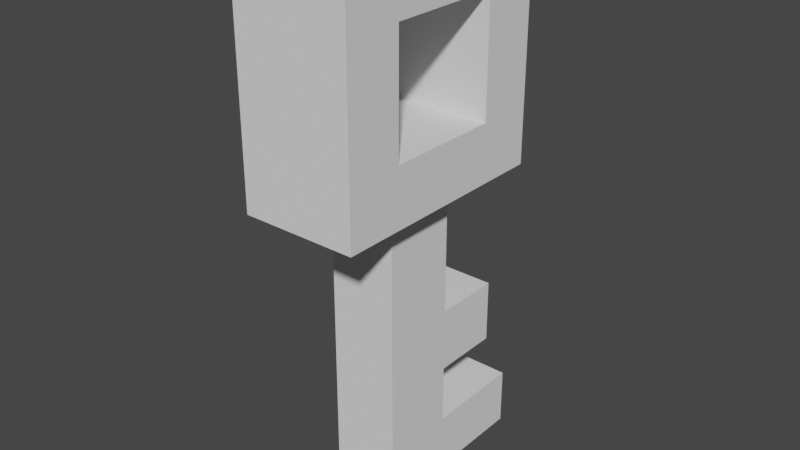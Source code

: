 # Source: key.blend  (saved by Blender 2.82.7; exported with 4.5.12 LTS)
import bpy
from mathutils import Matrix  # noqa: F401  (used for matrix-valued properties, if any)

bpy.ops.wm.read_factory_settings(use_empty=True)
scene = bpy.context.scene
scene.name = 'Scene'

# ---- collections
col_collection = bpy.data.collections.new('Collection'); scene.collection.children.link(col_collection)

# ---- world
world_world = bpy.data.worlds.new('World'); scene.world = world_world
world_world.use_nodes = True; world_world.node_tree.nodes.clear()
_N = world_world.node_tree.nodes; _L = world_world.node_tree.links
n0 = _N.new('ShaderNodeOutputWorld'); n0.name = 'World Output'; n0.location = (300, 300)
n1 = _N.new('ShaderNodeBackground'); n1.name = 'Background'; n1.location = (10, 300)
n1.inputs[0].default_value = (0.05088, 0.05088, 0.05088, 1.0)
_L.new(n1.outputs[0], n0.inputs[0])
n0.is_active_output = True
world_world.color = (0.05088, 0.05088, 0.05088)
world_world.use_sun_shadow = False
world_world.sun_shadow_jitter_overblur = 0.0

# ---- meshes
me_cube_002 = bpy.data.meshes.new('Cube.002')
me_cube_002.from_pydata([(-1.0, -1.0, -1.0), (-1.0, -1.0, 1.0), (-1.0, 1.0, -1.0), (-1.0, 1.0, 1.0), (1.0, -1.0, -1.0), (1.0, -1.0, 1.0), (1.0, 1.0, -1.0), (1.0, 1.0, 1.0), (1.0, -0.5, -0.5), (-1.0, -0.5, -0.5), (1.0, -0.5, 0.5), (-1.0, -0.5, 0.5), (1.0, 0.5, 0.5), (-1.0, 0.5, 0.5), (1.0, 0.5, -0.5), (-1.0, 0.5, -0.5), (-1.0, 0.3396, -1.0), (1.0, 0.3396, -1.0), (-1.0, -0.32, -1.0), (1.0, -0.32, -1.0), (-0.6228, 0.3396, -1.0), (-0.6228, -0.32, -1.0), (0.5636, 0.3396, -1.0), (0.5636, -0.32, -1.0), (-0.6228, 0.3396, -2.142), (-0.6228, -0.32, -2.142), (0.5636, 0.3396, -2.142), (0.5636, -0.32, -2.142), (-0.6228, 0.3396, -2.693), (-0.6228, -0.32, -2.693), (0.5636, 0.3396, -2.693), (0.5636, -0.32, -2.693), (-0.6228, 0.3396, -3.206), (-0.6228, -0.32, -3.206), (0.5636, 0.3396, -3.206), (0.5636, -0.32, -3.206), (-0.6228, 0.3396, -3.714), (-0.6228, -0.32, -3.714), (0.5636, 0.3396, -3.714), (0.5636, -0.32, -3.714), (-0.6228, 0.9408, -2.142), (0.5636, 0.9408, -2.142), (-0.6228, 0.9408, -2.693), (0.5636, 0.9408, -2.693), (-0.6228, 1.224, -3.206), (0.5636, 1.224, -3.206), (-0.6228, 1.224, -3.714), (0.5636, 1.224, -3.714)], [], [(4, 5, 1, 0), (7, 3, 1, 5), (15, 14, 12, 13), (9, 8, 14, 15), (8, 9, 11, 10), (10, 11, 13, 12), (22, 23, 27, 26), (26, 30, 43, 41), (20, 22, 26, 24), (23, 21, 25, 27), (21, 20, 24, 25), (31, 29, 33, 35), (27, 25, 29, 31), (25, 24, 28, 29), (26, 27, 31, 30), (34, 35, 39, 38), (29, 28, 32, 33), (30, 31, 35, 34), (28, 30, 34, 32), (37, 36, 38, 39), (24, 26, 41, 40), (35, 33, 37, 39), (33, 32, 36, 37), (40, 41, 43, 42), (44, 45, 47, 46), (36, 32, 44, 46), (32, 34, 45, 44), (28, 24, 40, 42), (30, 28, 42, 43), (34, 38, 47, 45), (38, 36, 46, 47), (2, 3, 7, 6), (7, 5, 10, 12), (6, 7, 12, 14), (0, 1, 11, 9), (3, 13, 11, 1), (2, 15, 13, 3), (0, 9, 15, 2, 16, 18), (19, 23, 22, 17), (18, 16, 20, 21), (0, 18, 21, 23, 19, 4), (17, 22, 20, 16, 2, 6), (4, 8, 10, 5), (6, 14, 17), (14, 8, 19, 17), (4, 19, 8)])
_uv = me_cube_002.uv_layers.new(name='UVMap')
_uv.uv.foreach_set('vector', [0.08342, -0.5753, -0.5753, -0.5753, -0.5753, 0.08342, 0.08342, 0.08342, 0.08342, 0.08774, -0.5753, 0.08774, -0.5753, 0.7465, 0.08342, 0.7465, 0.08774, 0.7465, 0.7465, 0.7465, 0.7465, 0.4193, 0.08774, 0.4193, 1.078, 0.7465, 1.078, 0.08774, 0.7508, 0.08774, 0.7508, 0.7465, 0.08774, 0.415, 0.7465, 0.415, 0.7465, 0.08774, 0.08774, 0.08774, 1.078, 0.08342, 1.078, -0.5753, 0.7508, -0.5753, 0.7508, 0.08342, 0.7465, 1.41, 0.7465, 1.248, 0.4193, 1.248, 0.4193, 1.41, 1.575, 0.4193, 1.414, 0.4193, 1.414, 0.5807, 1.575, 0.5807, -0.2481, 0.7508, -0.5753, 0.7508, -0.5753, 1.078, -0.2481, 1.078, 0.08342, 0.7508, -0.2438, 0.7508, -0.2438, 1.078, 0.08342, 1.078, 1.244, 0.08774, 1.082, 0.08774, 1.082, 0.415, 1.244, 0.415, 0.9166, 0.9123, 1.244, 0.9123, 1.244, 0.7508, 0.9166, 0.7508, 0.9123, 1.078, 0.9123, 0.7508, 0.7508, 0.7508, 0.7508, 1.078, 1.575, 0.2535, 1.414, 0.2535, 1.414, 0.415, 1.575, 0.415, 0.415, 1.414, 0.2535, 1.414, 0.2535, 1.575, 0.415, 1.575, 0.08342, 1.414, -0.07803, 1.414, -0.07803, 1.575, 0.08342, 1.575, -0.08235, 1.414, -0.2438, 1.414, -0.2438, 1.575, -0.08235, 1.575, -0.2481, 1.414, -0.4096, 1.414, -0.4096, 1.575, -0.2481, 1.575, 0.7508, 1.244, 1.078, 1.244, 1.078, 1.082, 0.7508, 1.082, 1.41, -0.5753, 1.248, -0.5753, 1.248, -0.2481, 1.41, -0.2481, 0.9166, 1.078, 1.244, 1.078, 1.244, 0.9166, 0.9166, 0.9166, 1.41, 0.08342, 1.41, -0.2438, 1.248, -0.2438, 1.248, 0.08342, 0.5807, 1.414, 0.4193, 1.414, 0.4193, 1.575, 0.5807, 1.575, -0.2438, 1.41, 0.08342, 1.41, 0.08342, 1.248, -0.2438, 1.248, 1.41, 0.415, 1.41, 0.08774, 1.248, 0.08774, 1.248, 0.415, 0.415, 1.41, 0.415, 1.248, 0.08774, 1.248, 0.08774, 1.41, 0.7465, 0.7508, 0.4193, 0.7508, 0.4193, 1.078, 0.7465, 1.078, -0.4139, 1.414, -0.5753, 1.414, -0.5753, 1.575, -0.4139, 1.575, 1.41, 1.078, 1.41, 0.7508, 1.248, 0.7508, 1.248, 1.078, 1.078, 1.41, 1.078, 1.248, 0.7508, 1.248, 0.7508, 1.41, 0.415, 0.7508, 0.08774, 0.7508, 0.08774, 1.078, 0.415, 1.078, 0.7465, -0.5753, 0.08774, -0.5753, 0.08774, 0.08342, 0.7465, 0.08342, 1.575, 0.08342, 1.575, -0.2438, 1.414, -0.2438, 1.414, 0.08342, 1.082, 1.41, 1.41, 1.41, 1.41, 1.248, 1.082, 1.248, 1.41, 0.7465, 1.41, 0.4193, 1.248, 0.4193, 1.248, 0.7465, 1.41, 1.244, 1.41, 1.082, 1.082, 1.082, 1.082, 1.244, 1.575, -0.5753, 1.414, -0.5753, 1.414, -0.2481, 1.575, -0.2481, 0.08342, 1.244, -0.5753, 1.203, -0.5753, 1.123, 0.08342, 1.082, 0.08342, 1.136, 0.08342, 1.189, 1.575, 0.08774, 1.414, 0.08774, 1.414, 0.2492, 1.575, 0.2492, 0.2492, 1.414, 0.08774, 1.414, 0.08774, 1.575, 0.2492, 1.575, 1.082, -0.5753, 1.244, -0.5753, 1.244, -0.4511, 1.244, -0.06033, 1.244, 0.08342, 1.082, 0.08342, 0.7465, 1.082, 0.7465, 1.118, 0.7465, 1.213, 0.7465, 1.244, 0.08774, 1.244, 0.08774, 1.082, 1.244, 0.4193, 1.082, 0.4193, 1.082, 0.7465, 1.244, 0.7465, 1.575, 0.5872, 1.416, 0.7465, 1.575, 0.7465, -0.5753, 1.41, -0.2481, 1.41, -0.2481, 1.248, -0.5753, 1.248, 1.414, 0.7443, 1.414, 0.585, 1.573, 0.585])
me_cube_002.use_remesh_fix_poles = True
me_cube_002.use_remesh_preserve_attributes = False
me_cube_002.use_mirror_vertex_groups = False
me_cube_002.update()

# ---- objects
ob_cube = bpy.data.objects.new('Cube', me_cube_002)

# ---- transforms, parenting, visibility, modifiers, constraints
ob_cube.location = (0.0, 0.0, 0.1244)
ob_cube.scale = (0.04211, 0.08421, 0.08421)
ob_cube.lineart.crease_threshold = 0.0

# ---- collection membership
col_collection.objects.link(ob_cube)

# ---- scene / render settings (as saved in the file)
scene.frame_start = 1; scene.frame_end = 250; scene.frame_set(1)
scene.render.engine = 'BLENDER_EEVEE_NEXT'
scene.cycles.use_denoising = False
scene.cycles.samples = 128
scene.cycles.sampling_pattern = 'TABULATED_SOBOL'
scene.cycles.use_adaptive_sampling = False
scene.cycles.use_light_tree = False
scene.view_settings.view_transform = 'Filmic'
bpy.context.view_layer.update()

# ---- added for rendering (the .blend has no active camera and no usable light): camera, sun
cam_auto = bpy.data.cameras.new('AutoCamera')
cam_auto.lens = 50.0
cam_auto.sensor_width = 36.0
cam_auto.clip_end = 1000.0
ob_auto_camera = bpy.data.objects.new('AutoCamera', cam_auto)
scene.collection.objects.link(ob_auto_camera)
ob_auto_camera.location = (0.41352, -0.486794, 0.340913)
ob_auto_camera.rotation_euler = (1.09748, -7.21219e-08, 0.694738)
scene.camera = ob_auto_camera
light_auto_sun = bpy.data.lights.new('AutoSun', 'SUN')
light_auto_sun.energy = 3.0
light_auto_sun.angle = 0.0523599
ob_auto_sun = bpy.data.objects.new('AutoSun', light_auto_sun)
scene.collection.objects.link(ob_auto_sun)
ob_auto_sun.rotation_euler = (0.872665, 0.174533, 0.523599)
bpy.context.view_layer.update()
